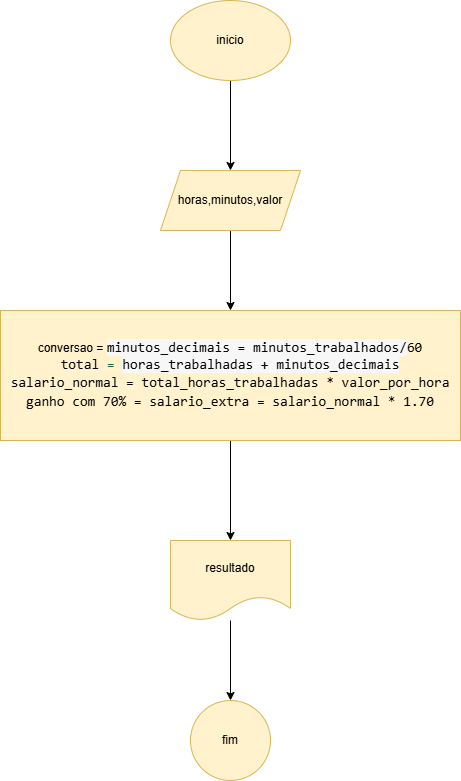

The diagram above was exported from draw.io. Its source (the exported page's mxGraphModel, read from the mxfile embedded in the PNG):
<mxGraphModel dx="1434" dy="780" grid="1" gridSize="10" guides="1" tooltips="1" connect="1" arrows="1" fold="1" page="1" pageScale="1" pageWidth="827" pageHeight="1169" math="0" shadow="0">
  <root>
    <mxCell id="0" />
    <mxCell id="1" parent="0" />
    <mxCell id="2QE_CyQ5FuTvAcnMsr0K-3" value="" style="edgeStyle=orthogonalEdgeStyle;rounded=0;orthogonalLoop=1;jettySize=auto;html=1;" edge="1" parent="1" source="2QE_CyQ5FuTvAcnMsr0K-1" target="2QE_CyQ5FuTvAcnMsr0K-2">
      <mxGeometry relative="1" as="geometry" />
    </mxCell>
    <mxCell id="2QE_CyQ5FuTvAcnMsr0K-1" value="inicio" style="ellipse;whiteSpace=wrap;html=1;fillColor=#fff2cc;strokeColor=#d6b656;" vertex="1" parent="1">
      <mxGeometry x="340" y="40" width="120" height="80" as="geometry" />
    </mxCell>
    <mxCell id="2QE_CyQ5FuTvAcnMsr0K-5" value="" style="edgeStyle=orthogonalEdgeStyle;rounded=0;orthogonalLoop=1;jettySize=auto;html=1;" edge="1" parent="1" source="2QE_CyQ5FuTvAcnMsr0K-2" target="2QE_CyQ5FuTvAcnMsr0K-4">
      <mxGeometry relative="1" as="geometry" />
    </mxCell>
    <mxCell id="2QE_CyQ5FuTvAcnMsr0K-2" value="horas,minutos,valor" style="shape=parallelogram;perimeter=parallelogramPerimeter;whiteSpace=wrap;html=1;fixedSize=1;fillColor=#fff2cc;strokeColor=#d6b656;" vertex="1" parent="1">
      <mxGeometry x="330" y="210" width="140" height="60" as="geometry" />
    </mxCell>
    <mxCell id="2QE_CyQ5FuTvAcnMsr0K-7" value="" style="edgeStyle=orthogonalEdgeStyle;rounded=0;orthogonalLoop=1;jettySize=auto;html=1;" edge="1" parent="1" source="2QE_CyQ5FuTvAcnMsr0K-4" target="2QE_CyQ5FuTvAcnMsr0K-6">
      <mxGeometry relative="1" as="geometry" />
    </mxCell>
    <mxCell id="2QE_CyQ5FuTvAcnMsr0K-4" value="conversao =&amp;nbsp;&lt;span style=&quot;background-color: rgb(247, 247, 247); font-family: monospace, Consolas, &amp;quot;Courier New&amp;quot;, monospace; font-size: 14px; white-space: pre; color: light-dark(rgb(0, 0, 0), rgb(255, 255, 255));&quot;&gt;minutos_decimais = minutos_trabalhados/&lt;/span&gt;&lt;span style=&quot;font-family: monospace, Consolas, &amp;quot;Courier New&amp;quot;, monospace; font-size: 14px; white-space: pre;&quot;&gt;&lt;font style=&quot;color: rgb(0, 0, 0);&quot;&gt;60&lt;/font&gt;&lt;/span&gt;&lt;div&gt;&lt;span style=&quot;font-family: monospace, Consolas, &amp;quot;Courier New&amp;quot;, monospace; font-size: 14px; white-space: pre; color: rgb(17, 102, 68);&quot;&gt;&lt;font style=&quot;color: rgb(0, 0, 0);&quot;&gt;total&lt;/font&gt;&lt;/span&gt;&lt;span style=&quot;font-family: monospace, Consolas, &amp;quot;Courier New&amp;quot;, monospace; font-size: 14px; white-space: pre; color: rgb(17, 102, 68);&quot;&gt; = &lt;/span&gt;&lt;span style=&quot;background-color: rgb(247, 247, 247); font-family: monospace, Consolas, &amp;quot;Courier New&amp;quot;, monospace; font-size: 14px; white-space: pre; color: light-dark(rgb(0, 0, 0), rgb(255, 255, 255));&quot;&gt;horas_trabalhadas + minutos_decimais&lt;/span&gt;&lt;/div&gt;&lt;div&gt;&lt;span style=&quot;background-color: rgb(247, 247, 247); font-family: monospace, Consolas, &amp;quot;Courier New&amp;quot;, monospace; font-size: 14px; white-space: pre;&quot;&gt;&lt;div style=&quot;color: light-dark(rgb(0, 0, 0), rgb(255, 255, 255)); line-height: 19px;&quot;&gt;salario_normal = total_horas_trabalhadas * valor_por_hora&lt;/div&gt;&lt;div style=&quot;line-height: 19px;&quot;&gt;&lt;font style=&quot;color: rgb(0, 0, 0);&quot;&gt;ganho com 70% = &lt;/font&gt;&lt;span style=&quot;color: light-dark(rgb(0, 0, 0), rgb(255, 255, 255));&quot;&gt;salario_extra = salario_normal * &lt;/span&gt;&lt;span style=&quot;color: rgb(17, 102, 68);&quot;&gt;&lt;font style=&quot;color: rgb(0, 0, 0);&quot;&gt;1.70&lt;/font&gt;&lt;/span&gt;&lt;/div&gt;&lt;/span&gt;&lt;/div&gt;" style="whiteSpace=wrap;html=1;fillColor=#fff2cc;strokeColor=#d6b656;" vertex="1" parent="1">
      <mxGeometry x="170" y="350" width="460" height="130" as="geometry" />
    </mxCell>
    <mxCell id="2QE_CyQ5FuTvAcnMsr0K-9" value="" style="edgeStyle=orthogonalEdgeStyle;rounded=0;orthogonalLoop=1;jettySize=auto;html=1;" edge="1" parent="1" source="2QE_CyQ5FuTvAcnMsr0K-6" target="2QE_CyQ5FuTvAcnMsr0K-8">
      <mxGeometry relative="1" as="geometry" />
    </mxCell>
    <mxCell id="2QE_CyQ5FuTvAcnMsr0K-6" value="resultado" style="shape=document;whiteSpace=wrap;html=1;boundedLbl=1;fillColor=#fff2cc;strokeColor=#d6b656;" vertex="1" parent="1">
      <mxGeometry x="340" y="580" width="120" height="80" as="geometry" />
    </mxCell>
    <mxCell id="2QE_CyQ5FuTvAcnMsr0K-8" value="fim" style="ellipse;whiteSpace=wrap;html=1;fillColor=#fff2cc;strokeColor=#d6b656;" vertex="1" parent="1">
      <mxGeometry x="360" y="740" width="80" height="80" as="geometry" />
    </mxCell>
  </root>
</mxGraphModel>